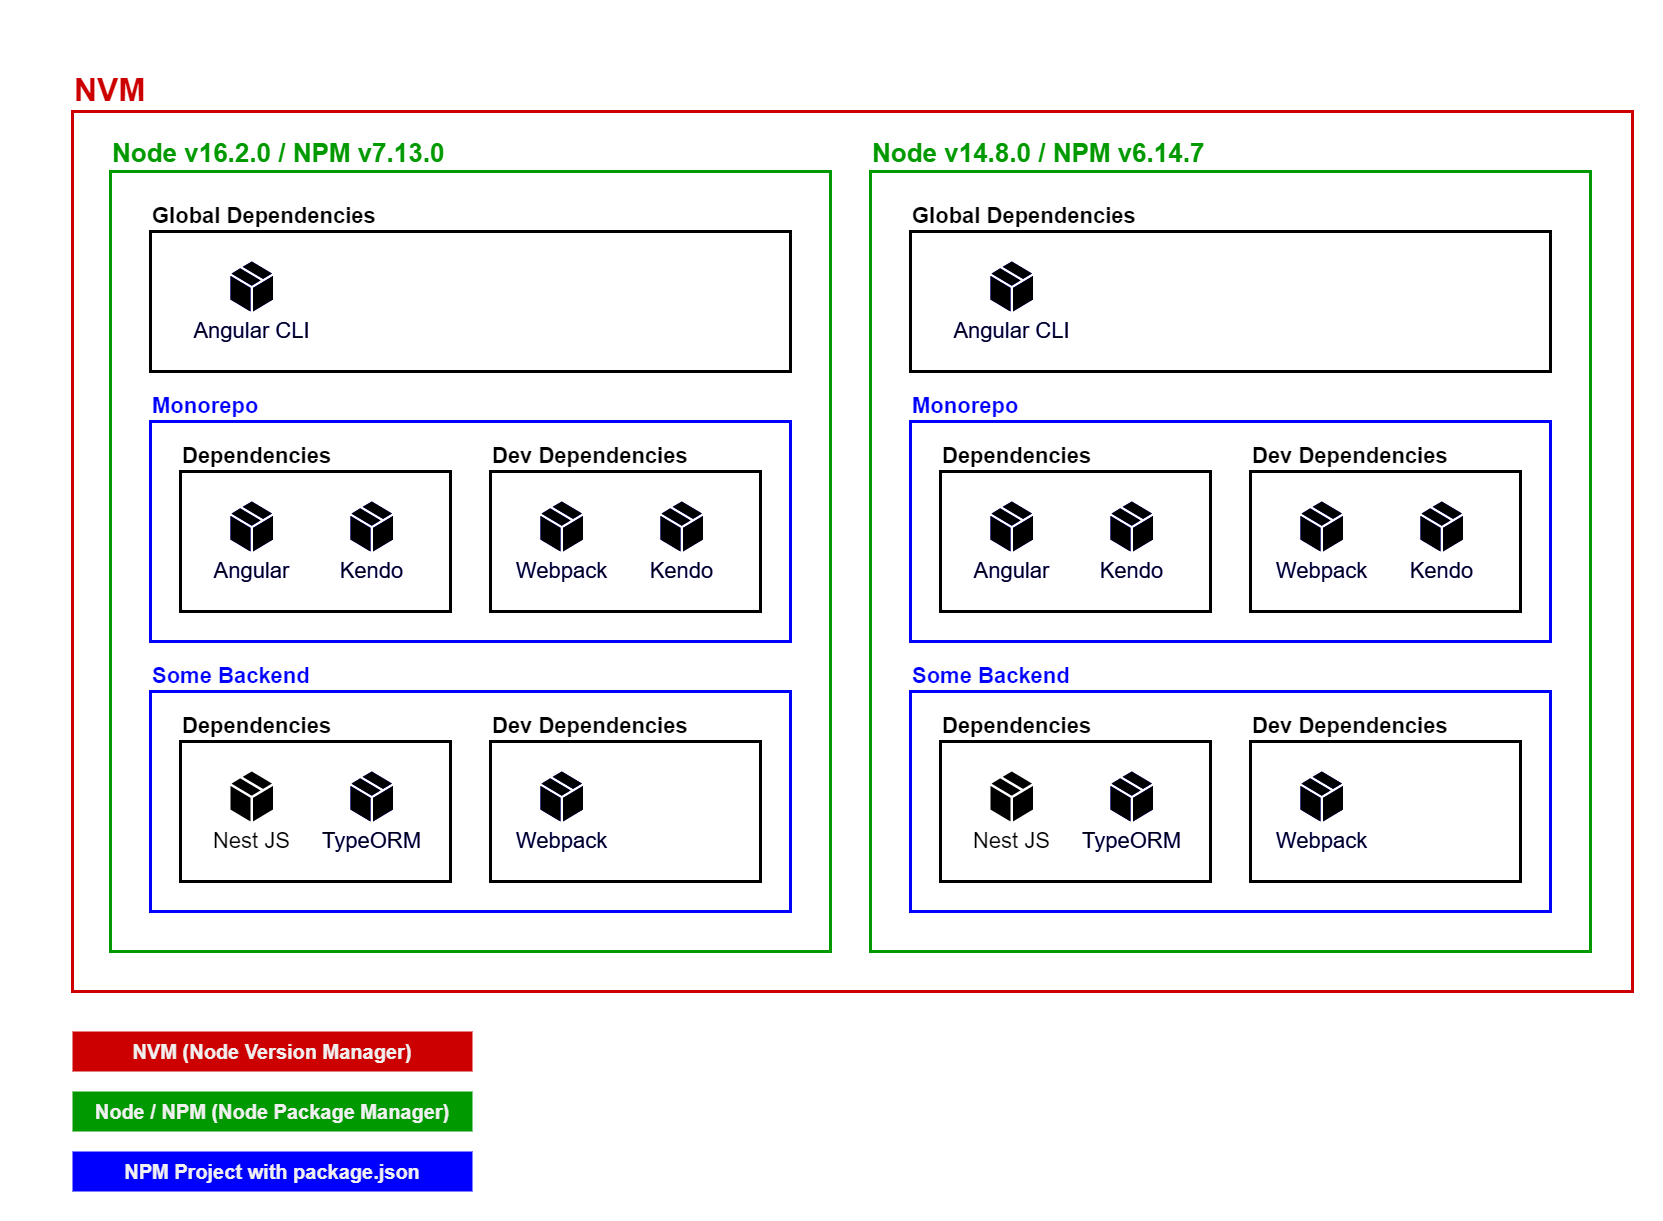

The diagram above was exported from draw.io. Its source (the exported page's mxGraphModel, read from the mxfile embedded in the PNG):
<mxGraphModel dx="1273" dy="1120" grid="1" gridSize="10" guides="1" tooltips="1" connect="1" arrows="1" fold="1" page="1" pageScale="1" pageWidth="850" pageHeight="1100" background="#ffffff" math="0" shadow="0">
  <root>
    <mxCell id="0" />
    <mxCell id="1" parent="0" />
    <mxCell id="82" value="&lt;font style=&quot;font-size: 32px&quot;&gt;NVM&lt;/font&gt;" style="rounded=0;whiteSpace=wrap;html=1;fontSize=22;strokeWidth=3;align=left;verticalAlign=bottom;fillColor=none;labelPosition=center;verticalLabelPosition=top;fontStyle=1;fontColor=#CC0000;strokeColor=#CC0000;" parent="1" vertex="1">
      <mxGeometry x="40" y="80" width="1560" height="880" as="geometry" />
    </mxCell>
    <mxCell id="33" value="" style="group;fontSize=12;" parent="1" vertex="1" connectable="0">
      <mxGeometry x="78" y="140" width="719" height="780" as="geometry" />
    </mxCell>
    <mxCell id="2" value="&lt;font style=&quot;font-size: 26px&quot;&gt;Node v16.2.0 / NPM v7.13.0&lt;/font&gt;" style="rounded=0;whiteSpace=wrap;html=1;fillColor=none;strokeWidth=3;align=left;fontSize=22;fontStyle=1;labelPosition=center;verticalLabelPosition=top;verticalAlign=bottom;textDirection=ltr;horizontal=1;strokeColor=#009900;fontColor=#009900;" parent="33" vertex="1">
      <mxGeometry width="720" height="780" as="geometry" />
    </mxCell>
    <mxCell id="12" value="Monorepo" style="rounded=0;whiteSpace=wrap;html=1;fillColor=none;strokeWidth=3;align=left;fontSize=22;fontStyle=1;labelPosition=center;verticalLabelPosition=top;verticalAlign=bottom;textDirection=ltr;horizontal=1;fontColor=#0000FF;strokeColor=#0000FF;" parent="33" vertex="1">
      <mxGeometry x="40" y="250" width="640" height="220" as="geometry" />
    </mxCell>
    <mxCell id="4" value="Dependencies" style="rounded=0;whiteSpace=wrap;html=1;fillColor=none;strokeWidth=3;align=left;fontSize=22;fontStyle=1;labelPosition=center;verticalLabelPosition=top;verticalAlign=bottom;textDirection=ltr;horizontal=1;strokeColor=#000000;fontColor=#000000;" parent="33" vertex="1">
      <mxGeometry x="70" y="300" width="270" height="140" as="geometry" />
    </mxCell>
    <mxCell id="5" value="Angular" style="verticalLabelPosition=bottom;html=1;verticalAlign=top;align=center;strokeColor=none;shape=mxgraph.azure.cloud_service_package_file;fontSize=22;fillColor=#0000FF;fontColor=#0000FF;" parent="33" vertex="1">
      <mxGeometry x="120" y="330" width="42.5" height="50" as="geometry" />
    </mxCell>
    <mxCell id="6" value="Kendo" style="verticalLabelPosition=bottom;html=1;verticalAlign=top;align=center;strokeColor=none;shape=mxgraph.azure.cloud_service_package_file;fontSize=22;fillColor=#0000FF;fontColor=#0000FF;" parent="33" vertex="1">
      <mxGeometry x="240" y="330" width="42.5" height="50" as="geometry" />
    </mxCell>
    <mxCell id="9" value="Dev Dependencies" style="rounded=0;whiteSpace=wrap;html=1;fillColor=none;strokeWidth=3;align=left;fontSize=22;fontStyle=1;labelPosition=center;verticalLabelPosition=top;verticalAlign=bottom;textDirection=ltr;horizontal=1;strokeColor=#000000;fontColor=#000000;" parent="33" vertex="1">
      <mxGeometry x="380" y="300" width="270" height="140" as="geometry" />
    </mxCell>
    <mxCell id="10" value="Webpack" style="verticalLabelPosition=bottom;html=1;verticalAlign=top;align=center;strokeColor=none;shape=mxgraph.azure.cloud_service_package_file;fontSize=22;fillColor=#0000FF;fontColor=#0000FF;" parent="33" vertex="1">
      <mxGeometry x="430" y="330" width="42.5" height="50" as="geometry" />
    </mxCell>
    <mxCell id="11" value="Kendo" style="verticalLabelPosition=bottom;html=1;verticalAlign=top;align=center;strokeColor=none;shape=mxgraph.azure.cloud_service_package_file;fontSize=22;fillColor=#0000FF;fontColor=#0000FF;" parent="33" vertex="1">
      <mxGeometry x="550" y="330" width="42.5" height="50" as="geometry" />
    </mxCell>
    <mxCell id="13" value="Global Dependencies" style="rounded=0;whiteSpace=wrap;html=1;fillColor=none;strokeWidth=3;align=left;fontSize=22;fontStyle=1;labelPosition=center;verticalLabelPosition=top;verticalAlign=bottom;textDirection=ltr;horizontal=1;strokeColor=#000000;fontColor=#000000;" parent="33" vertex="1">
      <mxGeometry x="40" y="60" width="640" height="140" as="geometry" />
    </mxCell>
    <mxCell id="14" value="Angular CLI" style="verticalLabelPosition=bottom;html=1;verticalAlign=top;align=center;strokeColor=none;shape=mxgraph.azure.cloud_service_package_file;fontSize=22;fillColor=#0000FF;fontColor=#0000FF;" parent="33" vertex="1">
      <mxGeometry x="120" y="90" width="42.5" height="50" as="geometry" />
    </mxCell>
    <mxCell id="17" value="Some Backend" style="rounded=0;whiteSpace=wrap;html=1;fillColor=none;strokeWidth=3;align=left;fontSize=22;fontStyle=1;labelPosition=center;verticalLabelPosition=top;verticalAlign=bottom;textDirection=ltr;horizontal=1;fontColor=#0000FF;strokeColor=#0000FF;" parent="33" vertex="1">
      <mxGeometry x="40" y="520" width="640" height="220" as="geometry" />
    </mxCell>
    <mxCell id="18" value="Dependencies" style="rounded=0;whiteSpace=wrap;html=1;fillColor=none;strokeWidth=3;align=left;fontSize=22;fontStyle=1;labelPosition=center;verticalLabelPosition=top;verticalAlign=bottom;textDirection=ltr;horizontal=1;strokeColor=#000000;fontColor=#000000;" parent="33" vertex="1">
      <mxGeometry x="70" y="570" width="270" height="140" as="geometry" />
    </mxCell>
    <mxCell id="19" value="Nest JS" style="verticalLabelPosition=bottom;html=1;verticalAlign=top;align=center;strokeColor=none;shape=mxgraph.azure.cloud_service_package_file;fontSize=22;fontColor=#000000;fillColor=#000000;" parent="33" vertex="1">
      <mxGeometry x="120" y="600" width="42.5" height="50" as="geometry" />
    </mxCell>
    <mxCell id="20" value="TypeORM" style="verticalLabelPosition=bottom;html=1;verticalAlign=top;align=center;strokeColor=none;shape=mxgraph.azure.cloud_service_package_file;fontSize=22;fillColor=#0000FF;fontColor=#0000FF;" parent="33" vertex="1">
      <mxGeometry x="240" y="600" width="42.5" height="50" as="geometry" />
    </mxCell>
    <mxCell id="21" value="Dev Dependencies" style="rounded=0;whiteSpace=wrap;html=1;fillColor=none;strokeWidth=3;align=left;fontSize=22;fontStyle=1;labelPosition=center;verticalLabelPosition=top;verticalAlign=bottom;textDirection=ltr;horizontal=1;strokeColor=#000000;fontColor=#000000;" parent="33" vertex="1">
      <mxGeometry x="380" y="570" width="270" height="140" as="geometry" />
    </mxCell>
    <mxCell id="22" value="Webpack" style="verticalLabelPosition=bottom;html=1;verticalAlign=top;align=center;strokeColor=none;shape=mxgraph.azure.cloud_service_package_file;fontSize=22;fillColor=#0000FF;fontColor=#0000FF;" parent="33" vertex="1">
      <mxGeometry x="430" y="600" width="42.5" height="50" as="geometry" />
    </mxCell>
    <mxCell id="24" value="Angular CLI" style="verticalLabelPosition=bottom;html=1;verticalAlign=top;align=center;strokeColor=none;shape=mxgraph.azure.cloud_service_package_file;fontSize=22;fontColor=#000000;fillColor=#000000;" parent="33" vertex="1">
      <mxGeometry x="120" y="90" width="42.5" height="50" as="geometry" />
    </mxCell>
    <mxCell id="25" value="Angular" style="verticalLabelPosition=bottom;html=1;verticalAlign=top;align=center;strokeColor=none;shape=mxgraph.azure.cloud_service_package_file;fontSize=22;fontColor=#000000;fillColor=#000000;" parent="33" vertex="1">
      <mxGeometry x="120" y="330" width="42.5" height="50" as="geometry" />
    </mxCell>
    <mxCell id="26" value="Kendo" style="verticalLabelPosition=bottom;html=1;verticalAlign=top;align=center;strokeColor=none;shape=mxgraph.azure.cloud_service_package_file;fontSize=22;fontColor=#000000;fillColor=#000000;" parent="33" vertex="1">
      <mxGeometry x="240" y="330" width="42.5" height="50" as="geometry" />
    </mxCell>
    <mxCell id="27" value="Webpack" style="verticalLabelPosition=bottom;html=1;verticalAlign=top;align=center;strokeColor=none;shape=mxgraph.azure.cloud_service_package_file;fontSize=22;fontColor=#000000;fillColor=#000000;" parent="33" vertex="1">
      <mxGeometry x="430" y="330" width="42.5" height="50" as="geometry" />
    </mxCell>
    <mxCell id="28" value="Kendo" style="verticalLabelPosition=bottom;html=1;verticalAlign=top;align=center;strokeColor=none;shape=mxgraph.azure.cloud_service_package_file;fontSize=22;fontColor=#000000;fillColor=#000000;" parent="33" vertex="1">
      <mxGeometry x="550" y="330" width="42.5" height="50" as="geometry" />
    </mxCell>
    <mxCell id="29" value="Webpack" style="verticalLabelPosition=bottom;html=1;verticalAlign=top;align=center;strokeColor=none;shape=mxgraph.azure.cloud_service_package_file;fontSize=22;fontColor=#000000;fillColor=#000000;" parent="33" vertex="1">
      <mxGeometry x="430" y="600" width="42.5" height="50" as="geometry" />
    </mxCell>
    <mxCell id="30" value="TypeORM" style="verticalLabelPosition=bottom;html=1;verticalAlign=top;align=center;strokeColor=none;shape=mxgraph.azure.cloud_service_package_file;fontSize=22;fontColor=#000000;fillColor=#000000;" parent="33" vertex="1">
      <mxGeometry x="240" y="600" width="42.5" height="50" as="geometry" />
    </mxCell>
    <mxCell id="34" value="" style="group;fontSize=12;" parent="1" vertex="1" connectable="0">
      <mxGeometry x="838" y="140" width="719" height="780" as="geometry" />
    </mxCell>
    <mxCell id="35" value="&lt;font style=&quot;font-size: 26px&quot;&gt;Node v14.8.0 / NPM v6.14.7&lt;/font&gt;" style="rounded=0;whiteSpace=wrap;html=1;fillColor=none;strokeWidth=3;align=left;fontSize=22;fontStyle=1;labelPosition=center;verticalLabelPosition=top;verticalAlign=bottom;textDirection=ltr;horizontal=1;strokeColor=#009900;fontColor=#009900;" parent="34" vertex="1">
      <mxGeometry width="720" height="780" as="geometry" />
    </mxCell>
    <mxCell id="36" value="Monorepo" style="rounded=0;whiteSpace=wrap;html=1;fillColor=none;strokeWidth=3;align=left;fontSize=22;fontStyle=1;labelPosition=center;verticalLabelPosition=top;verticalAlign=bottom;textDirection=ltr;horizontal=1;fontColor=#0000FF;strokeColor=#0000FF;" parent="34" vertex="1">
      <mxGeometry x="40" y="250" width="640" height="220" as="geometry" />
    </mxCell>
    <mxCell id="37" value="Dependencies" style="rounded=0;whiteSpace=wrap;html=1;fillColor=none;strokeWidth=3;align=left;fontSize=22;fontStyle=1;labelPosition=center;verticalLabelPosition=top;verticalAlign=bottom;textDirection=ltr;horizontal=1;strokeColor=#000000;fontColor=#000000;" parent="34" vertex="1">
      <mxGeometry x="70" y="300" width="270" height="140" as="geometry" />
    </mxCell>
    <mxCell id="38" value="Angular" style="verticalLabelPosition=bottom;html=1;verticalAlign=top;align=center;strokeColor=none;shape=mxgraph.azure.cloud_service_package_file;fontSize=22;fillColor=#0000FF;fontColor=#0000FF;" parent="34" vertex="1">
      <mxGeometry x="120" y="330" width="42.5" height="50" as="geometry" />
    </mxCell>
    <mxCell id="39" value="Kendo" style="verticalLabelPosition=bottom;html=1;verticalAlign=top;align=center;strokeColor=none;shape=mxgraph.azure.cloud_service_package_file;fontSize=22;fillColor=#0000FF;fontColor=#0000FF;" parent="34" vertex="1">
      <mxGeometry x="240" y="330" width="42.5" height="50" as="geometry" />
    </mxCell>
    <mxCell id="40" value="Dev Dependencies" style="rounded=0;whiteSpace=wrap;html=1;fillColor=none;strokeWidth=3;align=left;fontSize=22;fontStyle=1;labelPosition=center;verticalLabelPosition=top;verticalAlign=bottom;textDirection=ltr;horizontal=1;strokeColor=#000000;fontColor=#000000;" parent="34" vertex="1">
      <mxGeometry x="380" y="300" width="270" height="140" as="geometry" />
    </mxCell>
    <mxCell id="41" value="Webpack" style="verticalLabelPosition=bottom;html=1;verticalAlign=top;align=center;strokeColor=none;shape=mxgraph.azure.cloud_service_package_file;fontSize=22;fillColor=#0000FF;fontColor=#0000FF;" parent="34" vertex="1">
      <mxGeometry x="430" y="330" width="42.5" height="50" as="geometry" />
    </mxCell>
    <mxCell id="42" value="Kendo" style="verticalLabelPosition=bottom;html=1;verticalAlign=top;align=center;strokeColor=none;shape=mxgraph.azure.cloud_service_package_file;fontSize=22;fillColor=#0000FF;fontColor=#0000FF;" parent="34" vertex="1">
      <mxGeometry x="550" y="330" width="42.5" height="50" as="geometry" />
    </mxCell>
    <mxCell id="43" value="Global Dependencies" style="rounded=0;whiteSpace=wrap;html=1;fillColor=none;strokeWidth=3;align=left;fontSize=22;fontStyle=1;labelPosition=center;verticalLabelPosition=top;verticalAlign=bottom;textDirection=ltr;horizontal=1;strokeColor=#000000;fontColor=#000000;" parent="34" vertex="1">
      <mxGeometry x="40" y="60" width="640" height="140" as="geometry" />
    </mxCell>
    <mxCell id="44" value="Angular CLI" style="verticalLabelPosition=bottom;html=1;verticalAlign=top;align=center;strokeColor=none;shape=mxgraph.azure.cloud_service_package_file;fontSize=22;fillColor=#0000FF;fontColor=#0000FF;" parent="34" vertex="1">
      <mxGeometry x="120" y="90" width="42.5" height="50" as="geometry" />
    </mxCell>
    <mxCell id="45" value="Some Backend" style="rounded=0;whiteSpace=wrap;html=1;fillColor=none;strokeWidth=3;align=left;fontSize=22;fontStyle=1;labelPosition=center;verticalLabelPosition=top;verticalAlign=bottom;textDirection=ltr;horizontal=1;fontColor=#0000FF;strokeColor=#0000FF;" parent="34" vertex="1">
      <mxGeometry x="40" y="520" width="640" height="220" as="geometry" />
    </mxCell>
    <mxCell id="46" value="Dependencies" style="rounded=0;whiteSpace=wrap;html=1;fillColor=none;strokeWidth=3;align=left;fontSize=22;fontStyle=1;labelPosition=center;verticalLabelPosition=top;verticalAlign=bottom;textDirection=ltr;horizontal=1;strokeColor=#000000;fontColor=#000000;" parent="34" vertex="1">
      <mxGeometry x="70" y="570" width="270" height="140" as="geometry" />
    </mxCell>
    <mxCell id="47" value="Nest JS" style="verticalLabelPosition=bottom;html=1;verticalAlign=top;align=center;strokeColor=none;shape=mxgraph.azure.cloud_service_package_file;fontSize=22;fontColor=#000000;fillColor=#000000;" parent="34" vertex="1">
      <mxGeometry x="120" y="600" width="42.5" height="50" as="geometry" />
    </mxCell>
    <mxCell id="48" value="TypeORM" style="verticalLabelPosition=bottom;html=1;verticalAlign=top;align=center;strokeColor=none;shape=mxgraph.azure.cloud_service_package_file;fontSize=22;fillColor=#0000FF;fontColor=#0000FF;" parent="34" vertex="1">
      <mxGeometry x="240" y="600" width="42.5" height="50" as="geometry" />
    </mxCell>
    <mxCell id="49" value="Dev Dependencies" style="rounded=0;whiteSpace=wrap;html=1;fillColor=none;strokeWidth=3;align=left;fontSize=22;fontStyle=1;labelPosition=center;verticalLabelPosition=top;verticalAlign=bottom;textDirection=ltr;horizontal=1;strokeColor=#000000;fontColor=#000000;" parent="34" vertex="1">
      <mxGeometry x="380" y="570" width="270" height="140" as="geometry" />
    </mxCell>
    <mxCell id="50" value="Webpack" style="verticalLabelPosition=bottom;html=1;verticalAlign=top;align=center;strokeColor=none;shape=mxgraph.azure.cloud_service_package_file;fontSize=22;fillColor=#0000FF;fontColor=#0000FF;" parent="34" vertex="1">
      <mxGeometry x="430" y="600" width="42.5" height="50" as="geometry" />
    </mxCell>
    <mxCell id="51" value="Angular CLI" style="verticalLabelPosition=bottom;html=1;verticalAlign=top;align=center;strokeColor=none;shape=mxgraph.azure.cloud_service_package_file;fontSize=22;fontColor=#000000;fillColor=#000000;" parent="34" vertex="1">
      <mxGeometry x="120" y="90" width="42.5" height="50" as="geometry" />
    </mxCell>
    <mxCell id="52" value="Angular" style="verticalLabelPosition=bottom;html=1;verticalAlign=top;align=center;strokeColor=none;shape=mxgraph.azure.cloud_service_package_file;fontSize=22;fontColor=#000000;fillColor=#000000;" parent="34" vertex="1">
      <mxGeometry x="120" y="330" width="42.5" height="50" as="geometry" />
    </mxCell>
    <mxCell id="53" value="Kendo" style="verticalLabelPosition=bottom;html=1;verticalAlign=top;align=center;strokeColor=none;shape=mxgraph.azure.cloud_service_package_file;fontSize=22;fontColor=#000000;fillColor=#000000;" parent="34" vertex="1">
      <mxGeometry x="240" y="330" width="42.5" height="50" as="geometry" />
    </mxCell>
    <mxCell id="54" value="Webpack" style="verticalLabelPosition=bottom;html=1;verticalAlign=top;align=center;strokeColor=none;shape=mxgraph.azure.cloud_service_package_file;fontSize=22;fontColor=#000000;fillColor=#000000;" parent="34" vertex="1">
      <mxGeometry x="430" y="330" width="42.5" height="50" as="geometry" />
    </mxCell>
    <mxCell id="55" value="Kendo" style="verticalLabelPosition=bottom;html=1;verticalAlign=top;align=center;strokeColor=none;shape=mxgraph.azure.cloud_service_package_file;fontSize=22;fontColor=#000000;fillColor=#000000;" parent="34" vertex="1">
      <mxGeometry x="550" y="330" width="42.5" height="50" as="geometry" />
    </mxCell>
    <mxCell id="56" value="Webpack" style="verticalLabelPosition=bottom;html=1;verticalAlign=top;align=center;strokeColor=none;shape=mxgraph.azure.cloud_service_package_file;fontSize=22;fontColor=#000000;fillColor=#000000;" parent="34" vertex="1">
      <mxGeometry x="430" y="600" width="42.5" height="50" as="geometry" />
    </mxCell>
    <mxCell id="57" value="TypeORM" style="verticalLabelPosition=bottom;html=1;verticalAlign=top;align=center;strokeColor=none;shape=mxgraph.azure.cloud_service_package_file;fontSize=22;fontColor=#000000;fillColor=#000000;" parent="34" vertex="1">
      <mxGeometry x="240" y="600" width="42.5" height="50" as="geometry" />
    </mxCell>
    <mxCell id="mtrAeIXvqWgf6g6eQOHz-82" value="&lt;font style=&quot;font-size: 20px&quot;&gt;&lt;b&gt;NVM (Node Version Manager)&lt;/b&gt;&lt;/font&gt;" style="rounded=0;whiteSpace=wrap;html=1;fillColor=#CC0000;align=center;fontColor=#F0F0F0;strokeColor=none;" vertex="1" parent="1">
      <mxGeometry x="40" y="1000" width="400" height="40" as="geometry" />
    </mxCell>
    <mxCell id="mtrAeIXvqWgf6g6eQOHz-83" value="&lt;font style=&quot;font-size: 20px&quot;&gt;&lt;b&gt;Node / NPM (Node Package Manager)&lt;/b&gt;&lt;/font&gt;" style="rounded=0;whiteSpace=wrap;html=1;align=center;fillColor=#009900;fontColor=#F0F0F0;strokeColor=none;" vertex="1" parent="1">
      <mxGeometry x="40" y="1060" width="400" height="40" as="geometry" />
    </mxCell>
    <mxCell id="mtrAeIXvqWgf6g6eQOHz-84" value="&lt;font style=&quot;font-size: 20px&quot;&gt;&lt;b&gt;NPM Project with package.json&lt;/b&gt;&lt;/font&gt;" style="rounded=0;whiteSpace=wrap;html=1;align=center;fillColor=#0000FF;fontColor=#F0F0F0;strokeColor=none;" vertex="1" parent="1">
      <mxGeometry x="40" y="1120" width="400" height="40" as="geometry" />
    </mxCell>
  </root>
</mxGraphModel>